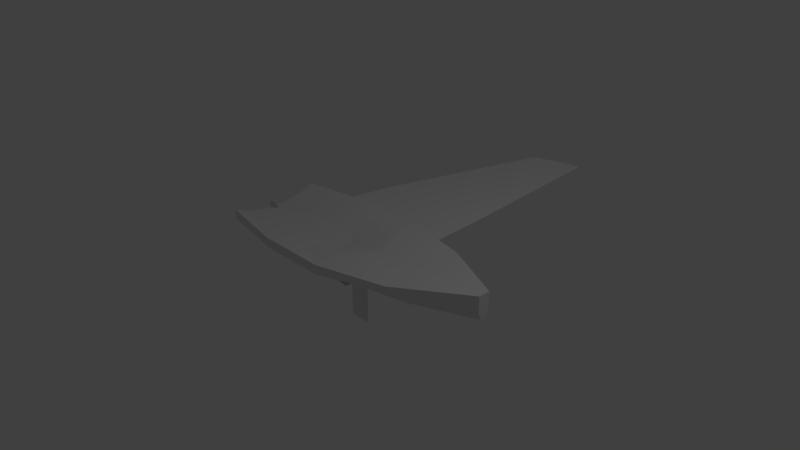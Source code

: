 # Source: PlayerModel_1_1.blend  (saved by Blender 2.78.0; exported with 4.5.12 LTS)
import bpy
from mathutils import Matrix  # noqa: F401  (used for matrix-valued properties, if any)

bpy.ops.wm.read_factory_settings(use_empty=True)
scene = bpy.context.scene
scene.name = 'Scene'

# ---- collections
col_collection_1 = bpy.data.collections.new('Collection 1'); scene.collection.children.link(col_collection_1)

# ---- materials (node trees are filled in below, after node groups)
mat_material = bpy.data.materials.new('Material')
mat_material.alpha_threshold = 0.0
mat_material.use_transparent_shadow = False
mat_material.roughness = 0.5
mat_material.line_color = (0.0, 0.0, 0.0, 1.0)

# ---- material node trees

# ---- world
world_world = bpy.data.worlds.new('World'); scene.world = world_world
world_world.color = (0.05088, 0.05088, 0.05088)
world_world.use_sun_shadow = False
world_world.sun_shadow_jitter_overblur = 0.0
world_world.cycles.sampling_method = 'MANUAL'

# ---- cameras
cam_camera = bpy.data.cameras.new('Camera')
cam_camera.clip_end = 100.0
cam_camera.lens = 35.0
cam_camera.sensor_width = 32.0
cam_camera.sensor_height = 18.0
cam_camera.ortho_scale = 7.314
cam_camera.dof.focus_distance = 0.0
cam_camera.dof.aperture_fstop = 128.0

# ---- lights
light_lamp = bpy.data.lights.new('Lamp', 'POINT')
light_lamp.transmission_factor = 0.0
light_lamp.cutoff_distance = 30.0
light_lamp.energy = 100.0
light_lamp.shadow_buffer_clip_start = 1.001
light_lamp.shadow_soft_size = 0.1
light_lamp.shadow_maximum_resolution = 0.006
light_lamp.use_absolute_resolution = True

# ---- meshes
me_cube_002 = bpy.data.meshes.new('Cube.002')
me_cube_002.from_pydata([(-4.256, 0.01071, -0.2594), (-4.209, 0.01071, 0.3761), (-4.256, -0.01071, -0.2594), (-4.209, -0.01071, 0.3761), (-4.386, 0.01071, -0.2489), (-4.386, 0.01071, 0.3761), (-4.386, -0.01071, -0.2489), (-4.386, -0.01071, 0.3761), (-4.209, 0.01071, 0.002863), (-4.209, -0.01071, 0.002863), (-4.386, -0.01071, 0.002863), (-4.386, 0.01071, 0.002863)], [], [(8, 1, 3, 9), (9, 3, 7, 10), (10, 7, 5, 11), (11, 5, 1, 8), (2, 6, 4, 0), (7, 3, 1, 5), (4, 11, 8, 0), (6, 10, 11, 4), (2, 9, 10, 6), (0, 8, 9, 2)])
me_cube_002.use_remesh_preserve_volume = False
me_cube_002.use_remesh_preserve_attributes = False
me_cube_002.use_mirror_vertex_groups = False
me_cube_002.update()
me_cube_001 = bpy.data.meshes.new('Cube.001')
me_cube_001.from_pydata([(0.03434, -30.0, -1.0), (0.03434, -30.0, 1.0), (-0.03233, -30.0, -1.0), (-0.03233, -30.0, 1.0), (0.03434, 30.0, -1.0), (0.03434, 30.0, 1.0), (-0.03233, 30.0, -1.0), (-0.03233, 30.0, 1.0)], [], [(0, 1, 3, 2), (2, 3, 7, 6), (6, 7, 5, 4), (4, 5, 1, 0), (2, 6, 4, 0), (7, 3, 1, 5)])
me_cube_001.use_remesh_preserve_volume = False
me_cube_001.use_remesh_preserve_attributes = False
me_cube_001.use_mirror_vertex_groups = False
me_cube_001.update()
me_plane_001 = bpy.data.meshes.new('Plane.001')
me_plane_001.from_pydata([(-0.02255, -0.002442, 0.2546), (-2.168, -0.002442, 0.4217), (-0.3323, -0.002442, 5.327), (-1.072, -0.002442, 5.133), (-0.1317, -0.002442, 2.708), (-1.818, -0.002442, 2.55), (-0.8454, -0.002442, 0.3333), (-0.616, -0.002442, 5.274), (-0.7783, -0.002442, 2.647), (-0.02255, 0.002558, 0.2546), (-2.168, 0.002558, 0.4217), (-0.3323, 0.002558, 5.327), (-1.072, 0.002558, 5.133), (-0.1317, 0.002558, 2.708), (-1.818, 0.002558, 2.55), (-0.8454, 0.002558, 0.3333), (-0.616, 0.002558, 5.274), (-0.7783, 0.002558, 2.647)], [], [(8, 7, 3, 5), (6, 8, 5, 1), (0, 4, 8, 6), (4, 2, 7, 8), (17, 14, 12, 16), (15, 10, 14, 17), (9, 15, 17, 13), (13, 17, 16, 11), (2, 4, 13, 11), (5, 3, 12, 14), (4, 0, 9, 13), (0, 6, 15, 9), (1, 5, 14, 10), (7, 2, 11, 16), (6, 1, 10, 15), (3, 7, 16, 12)])
me_plane_001.use_remesh_preserve_volume = False
me_plane_001.use_remesh_preserve_attributes = False
me_plane_001.use_mirror_vertex_groups = False
me_plane_001.update()
me_cube = bpy.data.meshes.new('Cube')
me_cube.from_pydata([(-0.2822, 0.5445, 0.09232), (-1.019, 0.6656, 0.007897), (0.9808, 0.08445, 0.03983), (-0.01924, 0.4354, -0.2208), (-1.019, 0.6656, 0.1404), (0.9808, 0.08445, 0.2574), (-0.01924, 0.5092, 0.1404), (-1.019, 0.3417, -0.143), (-1.019, 0.4479, 0.05625), (0.9808, 0.0384, -0.0748), (0.9808, 0.0384, 0.2574), (-0.01924, 0.8417, 0.1404), (-0.01924, 0.8417, 0.007897), (-0.5192, 0.4354, -0.2208), (-0.5192, 0.8417, 0.1404), (-0.5192, 0.8417, 0.007897), (0.4808, 0.5485, 0.04256), (0.4808, 0.609, 0.1723), (0.4808, 0.2702, -0.19), (0.4808, 0.3417, 0.1723), (-0.2822, -0.5445, 0.09232), (-1.019, -0.6656, 0.007897), (0.9808, -0.08445, 0.03983), (-0.01924, -0.4354, -0.2208), (-1.019, -0.6656, 0.1404), (0.9808, -0.08445, 0.2574), (-0.01924, -0.5092, 0.1404), (-1.019, -0.3417, -0.143), (-1.019, -0.4479, 0.05625), (0.9808, -0.0384, -0.0748), (0.9808, -0.0384, 0.2574), (-0.01924, -0.8417, 0.1404), (-0.01924, -0.8417, 0.007897), (-0.5192, -0.4354, -0.2208), (-0.5192, -0.8417, 0.1404), (-0.5192, -0.8417, 0.007897), (0.4808, -0.5485, 0.04256), (0.4808, -0.609, 0.1723), (0.4808, -0.2702, -0.19), (0.4808, -0.3417, 0.1723), (-0.2822, -6.32e-08, -0.02976), (-1.019, -1.921e-07, -0.1804), (0.9808, 1.576e-07, -0.0748), (-1.019, -1.921e-07, -0.02976), (0.9808, 1.576e-07, 0.2574), (-0.01924, -1.723e-08, -0.3102), (0.1061, 4.681e-09, 0.114), (-0.5192, -1.047e-07, -0.3102), (0.4808, 7.019e-08, -0.2421), (0.4808, 7.019e-08, 0.1587)], [], [(18, 16, 2, 9), (19, 10, 5, 17), (7, 8, 4, 1), (16, 17, 5, 2), (8, 0, 14, 4), (1, 4, 14, 15), (9, 10, 44, 42), (43, 40, 0, 8), (41, 7, 13, 47), (13, 15, 12, 3), (2, 5, 10, 9), (41, 43, 8, 7), (49, 44, 10, 19), (48, 18, 9, 42), (0, 6, 11, 14), (15, 14, 11, 12), (40, 46, 6, 0), (47, 13, 3, 45), (7, 1, 15, 13), (45, 3, 18, 48), (46, 49, 19, 6), (12, 11, 17, 16), (6, 19, 17, 11), (3, 12, 16, 18), (38, 29, 22, 36), (39, 37, 25, 30), (27, 21, 24, 28), (36, 22, 25, 37), (28, 24, 34, 20), (21, 35, 34, 24), (29, 42, 44, 30), (43, 28, 20, 40), (41, 47, 33, 27), (33, 23, 32, 35), (22, 29, 30, 25), (41, 27, 28, 43), (49, 39, 30, 44), (48, 42, 29, 38), (20, 34, 31, 26), (35, 32, 31, 34), (40, 20, 26, 46), (47, 45, 23, 33), (27, 33, 35, 21), (45, 48, 38, 23), (46, 26, 39, 49), (32, 36, 37, 31), (26, 31, 37, 39), (23, 38, 36, 32)])
me_cube.materials.append(mat_material)
me_cube.use_remesh_preserve_volume = False
me_cube.use_remesh_preserve_attributes = False
me_cube.use_mirror_vertex_groups = False
me_cube.update()
arm_armature = bpy.data.armatures.new('Armature')  # bones are not reproduced

# ---- objects
ob_cube_001 = bpy.data.objects.new('Cube.001', me_cube_002)
ob_cube = bpy.data.objects.new('Cube', me_cube_001)
ob_armature = bpy.data.objects.new('Armature', arm_armature)
ob_sail = bpy.data.objects.new('Sail', me_plane_001)
ob_hull = bpy.data.objects.new('Hull', me_cube)
ob_lamp = bpy.data.objects.new('Lamp', light_lamp)
ob_camera = bpy.data.objects.new('Camera', cam_camera)

# ---- transforms, parenting, visibility, modifiers, constraints
ob_cube_001.location = (2.249, 0.0, -0.3256)
ob_cube_001.lineart.crease_threshold = 0.0
ob_cube.location = (-0.2023, 0.0, -0.5607)
ob_cube.rotation_euler = (0.0, -0.0, 1.571)
ob_cube.scale = (0.15, 0.005, 0.5)
ob_cube.lineart.crease_threshold = 0.0
ob_armature.location = (0.44, 0.0, 0.0)
ob_armature.lineart.crease_threshold = 0.0
ob_sail.parent = ob_armature
ob_sail.matrix_parent_inverse = Matrix(((1.0, 0.0, 0.0, -0.44), (0.0, 0.0, 1.0, -1.0), (0.0, -1.0, 0.0, 0.0), (0.0, 0.0, 0.0, 1.0)))
ob_sail.location = (0.44, 0.0, 0.0)
ob_sail.scale = (1.0, 2.0, 1.0)
ob_sail.lineart.crease_threshold = 0.0
ob_hull.location = (0.0, 0.0, 0.0)
ob_hull.scale = (2.0, 1.0, 1.0)
ob_hull.lock_rotations_4d = False
ob_hull.empty_display_type = 'ARROWS'
ob_hull.lineart.crease_threshold = 0.0
ob_lamp.location = (4.076, 1.005, 5.904)
ob_lamp.rotation_euler = (0.6503, 0.05522, 1.866)
ob_lamp.lock_rotations_4d = False
ob_lamp.empty_display_type = 'ARROWS'
ob_lamp.color = (0.0, 0.0, 0.0, 0.0)
ob_lamp.lineart.crease_threshold = 0.0
ob_camera.location = (7.481, -6.508, 5.344)
ob_camera.rotation_euler = (1.109, 0.0, 0.8149)
ob_camera.lock_rotations_4d = False
ob_camera.empty_display_type = 'ARROWS'
ob_camera.color = (0.0, 0.0, 0.0, 0.0)
ob_camera.display_type = 'WIRE'
ob_camera.lineart.crease_threshold = 0.0

# ---- collection membership
col_collection_1.objects.link(ob_cube_001)
col_collection_1.objects.link(ob_cube)
col_collection_1.objects.link(ob_armature)
col_collection_1.objects.link(ob_sail)
col_collection_1.objects.link(ob_hull)
col_collection_1.objects.link(ob_lamp)
col_collection_1.objects.link(ob_camera)

# ---- scene / render settings (as saved in the file)
scene.camera = ob_camera
scene.frame_start = 1; scene.frame_end = 250; scene.frame_set(0)
scene.render.engine = 'BLENDER_EEVEE_NEXT'
scene.render.resolution_percentage = 50
scene.render.dither_intensity = 0.0
scene.cycles.use_denoising = False
scene.cycles.samples = 128
scene.cycles.sampling_pattern = 'TABULATED_SOBOL'
scene.cycles.light_sampling_threshold = 0.0
scene.cycles.use_adaptive_sampling = False
scene.cycles.use_light_tree = False
scene.cycles.blur_glossy = 0.0
scene.cycles.sample_clamp_indirect = 0.0
scene.view_settings.view_transform = 'Standard'
bpy.context.view_layer.update()
